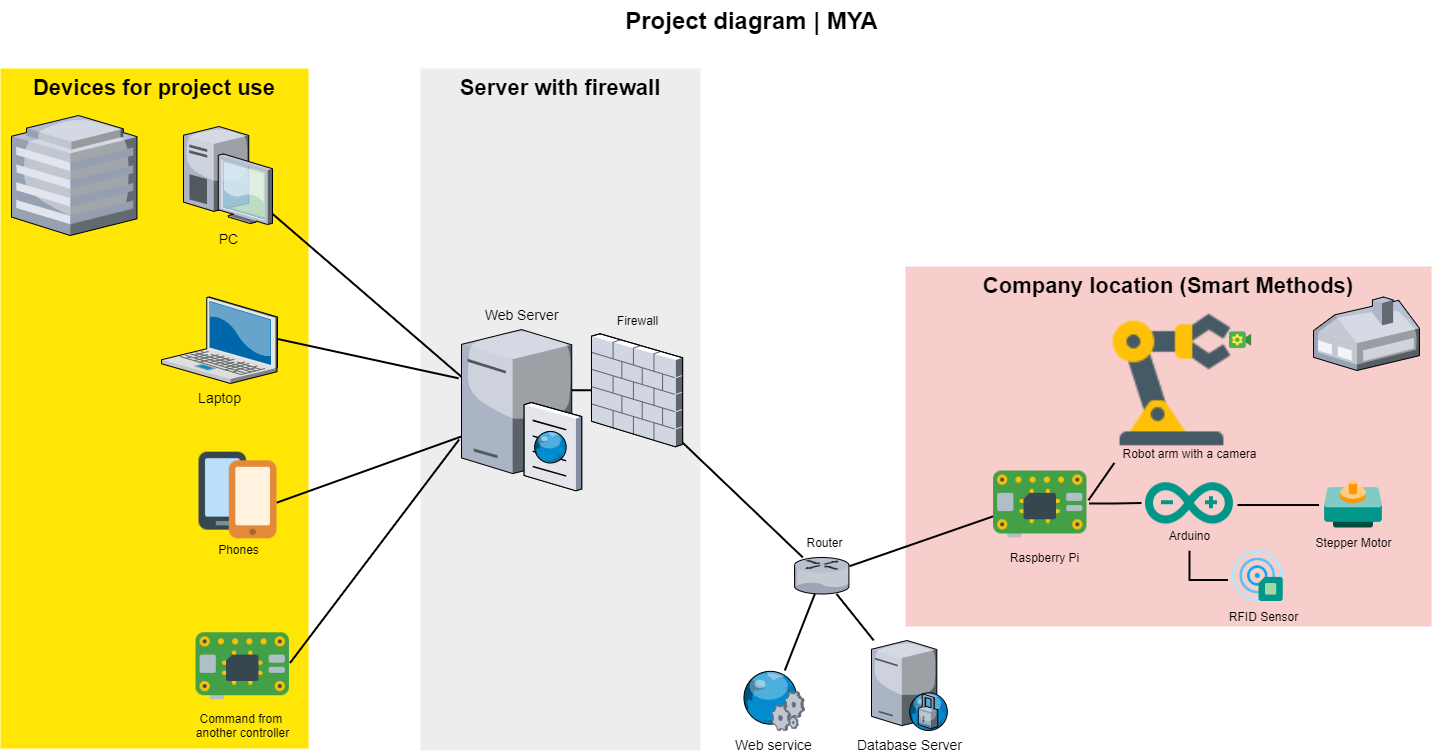

The diagram above was exported from draw.io. Its source (the exported page's mxGraphModel, read from the mxfile embedded in the PNG):
<mxGraphModel dx="1978" dy="1460" grid="1" gridSize="10" guides="1" tooltips="1" connect="1" arrows="1" fold="1" page="1" pageScale="1.5" pageWidth="1169" pageHeight="826" background="none" math="0" shadow="0">
  <root>
    <mxCell id="0" style=";html=1;" />
    <mxCell id="1" style=";html=1;" parent="0" />
    <mxCell id="6a7d8f32e03d9370-61" value="&lt;span style=&quot;font-size: 22px&quot;&gt;&lt;b&gt;Company location (Smart Methods)&lt;/b&gt;&lt;/span&gt;" style="whiteSpace=wrap;html=1;fillColor=#f8cecc;fontSize=14;strokeColor=none;verticalAlign=top;" parent="1" vertex="1">
      <mxGeometry x="1084" y="296" width="526" height="360" as="geometry" />
    </mxCell>
    <mxCell id="6a7d8f32e03d9370-59" value="&lt;font style=&quot;font-size: 22px&quot;&gt;&lt;b&gt;Server&amp;nbsp;&lt;/b&gt;&lt;b&gt;with firewall&lt;/b&gt;&lt;b&gt;&lt;br&gt;&lt;/b&gt;&lt;/font&gt;" style="whiteSpace=wrap;html=1;fillColor=#EDEDED;fontSize=14;strokeColor=none;verticalAlign=top;" parent="1" vertex="1">
      <mxGeometry x="599" y="98" width="280" height="682" as="geometry" />
    </mxCell>
    <mxCell id="6a7d8f32e03d9370-57" value="&lt;b&gt;&lt;font style=&quot;font-size: 22px&quot;&gt;Devices for project use&lt;/font&gt;&lt;/b&gt;" style="whiteSpace=wrap;html=1;gradientColor=none;fontSize=14;strokeColor=none;verticalAlign=top;fillColor=#FFE605;" parent="1" vertex="1">
      <mxGeometry x="179" y="98" width="308" height="680" as="geometry" />
    </mxCell>
    <mxCell id="6a7d8f32e03d9370-35" style="edgeStyle=none;rounded=0;html=1;startSize=10;endSize=10;jettySize=auto;orthogonalLoop=1;fontSize=14;endArrow=none;endFill=0;strokeWidth=2;entryX=0.006;entryY=0.882;entryDx=0;entryDy=0;entryPerimeter=0;" parent="1" edge="1">
      <mxGeometry relative="1" as="geometry">
        <mxPoint x="468.5" y="692.5241020793951" as="sourcePoint" />
        <mxPoint x="637.6609600000002" y="469.028" as="targetPoint" />
      </mxGeometry>
    </mxCell>
    <mxCell id="6a7d8f32e03d9370-34" style="edgeStyle=none;rounded=0;html=1;startSize=10;endSize=10;jettySize=auto;orthogonalLoop=1;fontSize=14;endArrow=none;endFill=0;strokeWidth=2;entryX=0.116;entryY=0.831;entryDx=0;entryDy=0;entryPerimeter=0;" parent="1" edge="1">
      <mxGeometry relative="1" as="geometry">
        <mxPoint x="455" y="532.2429111531189" as="sourcePoint" />
        <mxPoint x="649.7785600000002" y="462.44900000000007" as="targetPoint" />
      </mxGeometry>
    </mxCell>
    <mxCell id="6a7d8f32e03d9370-33" style="edgeStyle=none;rounded=0;html=1;startSize=10;endSize=10;jettySize=auto;orthogonalLoop=1;fontSize=14;endArrow=none;endFill=0;strokeWidth=2;" parent="1" edge="1">
      <mxGeometry relative="1" as="geometry">
        <mxPoint x="455" y="368.24291115311905" as="sourcePoint" />
        <mxPoint x="637" y="407.78353107100475" as="targetPoint" />
      </mxGeometry>
    </mxCell>
    <mxCell id="6a7d8f32e03d9370-32" style="edgeStyle=none;rounded=0;html=1;startSize=10;endSize=10;jettySize=auto;orthogonalLoop=1;fontSize=14;endArrow=none;endFill=0;strokeWidth=2;entryX=0.053;entryY=0.415;entryDx=0;entryDy=0;entryPerimeter=0;" parent="1" source="6a7d8f32e03d9370-5" edge="1">
      <mxGeometry relative="1" as="geometry">
        <mxPoint x="642.8384799999999" y="408.7850000000001" as="targetPoint" />
      </mxGeometry>
    </mxCell>
    <mxCell id="6a7d8f32e03d9370-5" value="PC" style="verticalLabelPosition=bottom;aspect=fixed;html=1;verticalAlign=top;strokeColor=none;shape=mxgraph.citrix.desktop;fillColor=#66B2FF;gradientColor=#0066CC;fontSize=14;" parent="1" vertex="1">
      <mxGeometry x="362.00000000000006" y="156.00000000000006" width="89" height="98" as="geometry" />
    </mxCell>
    <mxCell id="6a7d8f32e03d9370-42" style="edgeStyle=none;rounded=0;html=1;startSize=10;endSize=10;jettySize=auto;orthogonalLoop=1;fontSize=14;endArrow=none;endFill=0;strokeWidth=2;" parent="1" target="6a7d8f32e03d9370-18" edge="1">
      <mxGeometry relative="1" as="geometry">
        <mxPoint x="747.1600000000003" y="419.7499999999998" as="sourcePoint" />
      </mxGeometry>
    </mxCell>
    <mxCell id="6a7d8f32e03d9370-52" style="edgeStyle=none;rounded=0;html=1;startSize=10;endSize=10;jettySize=auto;orthogonalLoop=1;fontSize=14;endArrow=none;endFill=0;strokeWidth=2;" parent="1" source="6a7d8f32e03d9370-13" edge="1">
      <mxGeometry relative="1" as="geometry">
        <mxPoint x="1175" y="544.7091836734694" as="targetPoint" />
      </mxGeometry>
    </mxCell>
    <mxCell id="6a7d8f32e03d9370-56" style="edgeStyle=none;rounded=0;html=1;startSize=10;endSize=10;jettySize=auto;orthogonalLoop=1;fontSize=14;endArrow=none;endFill=0;strokeWidth=2;" parent="1" source="6a7d8f32e03d9370-13" target="6a7d8f32e03d9370-25" edge="1">
      <mxGeometry relative="1" as="geometry" />
    </mxCell>
    <mxCell id="6a7d8f32e03d9370-13" value="" style="verticalLabelPosition=bottom;aspect=fixed;html=1;verticalAlign=top;strokeColor=none;shape=mxgraph.citrix.router;fillColor=#66B2FF;gradientColor=#0066CC;fontSize=14;" parent="1" vertex="1">
      <mxGeometry x="973" y="587" width="55" height="36.5" as="geometry" />
    </mxCell>
    <mxCell id="6a7d8f32e03d9370-15" value="Web Server" style="verticalLabelPosition=top;aspect=fixed;html=1;verticalAlign=bottom;strokeColor=none;shape=mxgraph.citrix.cache_server;fillColor=#66B2FF;gradientColor=#0066CC;fontSize=14;labelPosition=center;align=center;" parent="1" vertex="1">
      <mxGeometry x="640" y="355.25" width="119.97" height="164.75" as="geometry" />
    </mxCell>
    <mxCell id="6a7d8f32e03d9370-44" style="edgeStyle=none;rounded=0;html=1;startSize=10;endSize=10;jettySize=auto;orthogonalLoop=1;fontSize=14;endArrow=none;endFill=0;strokeWidth=2;exitX=0.995;exitY=0.96;exitDx=0;exitDy=0;exitPerimeter=0;" parent="1" source="6a7d8f32e03d9370-18" target="6a7d8f32e03d9370-13" edge="1">
      <mxGeometry relative="1" as="geometry">
        <mxPoint x="820.0530726256984" y="249" as="sourcePoint" />
      </mxGeometry>
    </mxCell>
    <mxCell id="6a7d8f32e03d9370-18" value="" style="verticalLabelPosition=bottom;aspect=fixed;html=1;verticalAlign=top;strokeColor=none;shape=mxgraph.citrix.firewall;fillColor=#66B2FF;gradientColor=#0066CC;fontSize=14;" parent="1" vertex="1">
      <mxGeometry x="770" y="363.25" width="91.13" height="113" as="geometry" />
    </mxCell>
    <mxCell id="6a7d8f32e03d9370-23" value="" style="verticalLabelPosition=bottom;aspect=fixed;html=1;verticalAlign=top;strokeColor=none;shape=mxgraph.citrix.home_office;fillColor=#66B2FF;gradientColor=#0066CC;fontSize=14;" parent="1" vertex="1">
      <mxGeometry x="1492" y="326.5" width="105.95" height="73.5" as="geometry" />
    </mxCell>
    <mxCell id="6a7d8f32e03d9370-24" value="" style="verticalLabelPosition=bottom;aspect=fixed;html=1;verticalAlign=top;strokeColor=none;shape=mxgraph.citrix.hq_enterprise;fillColor=#66B2FF;gradientColor=#0066CC;fontSize=14;" parent="1" vertex="1">
      <mxGeometry x="190" y="145" width="125.45" height="120" as="geometry" />
    </mxCell>
    <mxCell id="6a7d8f32e03d9370-25" value="Database Server" style="verticalLabelPosition=bottom;aspect=fixed;html=1;verticalAlign=top;strokeColor=none;shape=mxgraph.citrix.proxy_server;fillColor=#66B2FF;gradientColor=#0066CC;fontSize=14;" parent="1" vertex="1">
      <mxGeometry x="1050" y="670" width="76.5" height="90" as="geometry" />
    </mxCell>
    <mxCell id="6a7d8f32e03d9370-55" style="edgeStyle=none;rounded=0;html=1;startSize=10;endSize=10;jettySize=auto;orthogonalLoop=1;fontSize=14;endArrow=none;endFill=0;strokeWidth=2;" parent="1" target="zeXOoyXpUFILa8zrxXDv-11" edge="1">
      <mxGeometry relative="1" as="geometry">
        <mxPoint x="1267" y="529.6187872763419" as="sourcePoint" />
        <mxPoint x="1437" y="532.8295228628231" as="targetPoint" />
      </mxGeometry>
    </mxCell>
    <mxCell id="6a7d8f32e03d9370-49" style="edgeStyle=none;rounded=0;html=1;startSize=10;endSize=10;jettySize=auto;orthogonalLoop=1;fontSize=14;endArrow=none;endFill=0;strokeWidth=2;" parent="1" source="6a7d8f32e03d9370-30" target="6a7d8f32e03d9370-13" edge="1">
      <mxGeometry relative="1" as="geometry" />
    </mxCell>
    <mxCell id="6a7d8f32e03d9370-30" value="Web service" style="verticalLabelPosition=bottom;aspect=fixed;html=1;verticalAlign=top;strokeColor=none;shape=mxgraph.citrix.web_service;fillColor=#66B2FF;gradientColor=#0066CC;fontSize=14;" parent="1" vertex="1">
      <mxGeometry x="920" y="700" width="63" height="60" as="geometry" />
    </mxCell>
    <mxCell id="6a7d8f32e03d9370-62" value="Project diagram | MYA" style="text;strokeColor=none;fillColor=none;html=1;fontSize=24;fontStyle=1;verticalAlign=middle;align=center;" parent="1" vertex="1">
      <mxGeometry x="499" y="30" width="861" height="40" as="geometry" />
    </mxCell>
    <mxCell id="zeXOoyXpUFILa8zrxXDv-4" value="" style="shape=image;verticalLabelPosition=bottom;labelBackgroundColor=#ffffff;verticalAlign=top;aspect=fixed;imageAspect=0;image=data:image/png,(base64 omitted: 1700 chars);" vertex="1" parent="1">
      <mxGeometry x="364.5" y="473" width="104" height="104" as="geometry" />
    </mxCell>
    <mxCell id="zeXOoyXpUFILa8zrxXDv-5" value="Phones" style="text;html=1;resizable=0;autosize=1;align=center;verticalAlign=middle;points=[];fillColor=none;strokeColor=none;rounded=0;" vertex="1" parent="1">
      <mxGeometry x="386.5" y="569" width="60" height="20" as="geometry" />
    </mxCell>
    <mxCell id="zeXOoyXpUFILa8zrxXDv-7" value="" style="shape=image;verticalLabelPosition=bottom;labelBackgroundColor=#ffffff;verticalAlign=top;aspect=fixed;imageAspect=0;image=data:image/png,(base64 omitted: 2224 chars);" vertex="1" parent="1">
      <mxGeometry x="372.5" y="646" width="97.5" height="97.5" as="geometry" />
    </mxCell>
    <mxCell id="zeXOoyXpUFILa8zrxXDv-8" value="Laptop" style="verticalLabelPosition=bottom;aspect=fixed;html=1;verticalAlign=top;strokeColor=none;shape=mxgraph.citrix.laptop_2;fillColor=#66B2FF;gradientColor=#0066CC;fontSize=14;" vertex="1" parent="1">
      <mxGeometry x="339.9999999999999" y="326.5" width="116" height="86.5" as="geometry" />
    </mxCell>
    <mxCell id="zeXOoyXpUFILa8zrxXDv-11" value="" style="shape=image;verticalLabelPosition=bottom;labelBackgroundColor=#ffffff;verticalAlign=top;aspect=fixed;imageAspect=0;image=data:image/png,(base64 omitted: 3556 chars);" vertex="1" parent="1">
      <mxGeometry x="1267.5" y="326.5" width="166" height="166" as="geometry" />
    </mxCell>
    <mxCell id="zeXOoyXpUFILa8zrxXDv-12" value="Command from &lt;br&gt;another controller" style="text;html=1;resizable=0;autosize=1;align=center;verticalAlign=middle;points=[];fillColor=none;strokeColor=none;rounded=0;" vertex="1" parent="1">
      <mxGeometry x="366.25" y="740" width="110" height="30" as="geometry" />
    </mxCell>
    <mxCell id="zeXOoyXpUFILa8zrxXDv-13" value="" style="shape=image;verticalLabelPosition=bottom;labelBackgroundColor=#ffffff;verticalAlign=top;aspect=fixed;imageAspect=0;image=data:image/png,(base64 omitted: 2852 chars);" vertex="1" parent="1">
      <mxGeometry x="1405.75" y="356.38" width="26.75" height="26.75" as="geometry" />
    </mxCell>
    <mxCell id="zeXOoyXpUFILa8zrxXDv-19" style="edgeStyle=orthogonalEdgeStyle;rounded=0;orthogonalLoop=1;jettySize=auto;html=1;fontSize=14;strokeWidth=2;endFill=0;endArrow=none;endSize=10;startSize=10;" edge="1" parent="1" source="zeXOoyXpUFILa8zrxXDv-14" target="zeXOoyXpUFILa8zrxXDv-18">
      <mxGeometry relative="1" as="geometry" />
    </mxCell>
    <mxCell id="zeXOoyXpUFILa8zrxXDv-14" value="" style="shape=image;verticalLabelPosition=bottom;labelBackgroundColor=#ffffff;verticalAlign=top;aspect=fixed;imageAspect=0;image=data:image/png,(base64 omitted: 2224 chars);" vertex="1" parent="1">
      <mxGeometry x="1170" y="484.25" width="97.5" height="97.5" as="geometry" />
    </mxCell>
    <mxCell id="zeXOoyXpUFILa8zrxXDv-16" value="Raspberry Pi" style="text;html=1;resizable=0;autosize=1;align=center;verticalAlign=middle;points=[];fillColor=none;strokeColor=none;rounded=0;" vertex="1" parent="1">
      <mxGeometry x="1177.5" y="577" width="90" height="20" as="geometry" />
    </mxCell>
    <mxCell id="zeXOoyXpUFILa8zrxXDv-24" style="edgeStyle=orthogonalEdgeStyle;rounded=0;orthogonalLoop=1;jettySize=auto;html=1;entryX=0;entryY=0.5;entryDx=0;entryDy=0;fontSize=14;strokeWidth=2;endFill=0;endArrow=none;endSize=10;startSize=10;" edge="1" parent="1" source="zeXOoyXpUFILa8zrxXDv-18" target="zeXOoyXpUFILa8zrxXDv-22">
      <mxGeometry relative="1" as="geometry">
        <Array as="points">
          <mxPoint x="1457" y="535" />
        </Array>
      </mxGeometry>
    </mxCell>
    <mxCell id="zeXOoyXpUFILa8zrxXDv-26" style="edgeStyle=orthogonalEdgeStyle;rounded=0;orthogonalLoop=1;jettySize=auto;html=1;entryX=0.011;entryY=0.567;entryDx=0;entryDy=0;entryPerimeter=0;fontSize=14;strokeWidth=2;endFill=0;endArrow=none;endSize=10;startSize=10;" edge="1" parent="1" source="zeXOoyXpUFILa8zrxXDv-18" target="zeXOoyXpUFILa8zrxXDv-20">
      <mxGeometry relative="1" as="geometry" />
    </mxCell>
    <mxCell id="zeXOoyXpUFILa8zrxXDv-18" value="" style="shape=image;verticalLabelPosition=bottom;labelBackgroundColor=#ffffff;verticalAlign=top;aspect=fixed;imageAspect=0;image=data:image/png,(base64 omitted: 3516 chars);" vertex="1" parent="1">
      <mxGeometry x="1320" y="484.25" width="96" height="96" as="geometry" />
    </mxCell>
    <mxCell id="zeXOoyXpUFILa8zrxXDv-20" value="" style="shape=image;verticalLabelPosition=bottom;labelBackgroundColor=#ffffff;verticalAlign=top;aspect=fixed;imageAspect=0;image=data:image/png,(base64 omitted: 7012 chars);" vertex="1" parent="1">
      <mxGeometry x="1405.75" y="575" width="61" height="61" as="geometry" />
    </mxCell>
    <mxCell id="zeXOoyXpUFILa8zrxXDv-21" value="RFID Sensor&lt;br&gt;" style="text;html=1;resizable=0;autosize=1;align=center;verticalAlign=middle;points=[];fillColor=none;strokeColor=none;rounded=0;" vertex="1" parent="1">
      <mxGeometry x="1397" y="636" width="90" height="20" as="geometry" />
    </mxCell>
    <mxCell id="zeXOoyXpUFILa8zrxXDv-22" value="" style="shape=image;verticalLabelPosition=bottom;labelBackgroundColor=#ffffff;verticalAlign=top;aspect=fixed;imageAspect=0;image=data:image/png,(base64 omitted: 2472 chars);" vertex="1" parent="1">
      <mxGeometry x="1497.5" y="500" width="69" height="69" as="geometry" />
    </mxCell>
    <mxCell id="zeXOoyXpUFILa8zrxXDv-23" value="Stepper Motor" style="text;html=1;resizable=0;autosize=1;align=center;verticalAlign=middle;points=[];fillColor=none;strokeColor=none;rounded=0;" vertex="1" parent="1">
      <mxGeometry x="1487" y="561.75" width="90" height="20" as="geometry" />
    </mxCell>
    <mxCell id="zeXOoyXpUFILa8zrxXDv-27" value="Arduino" style="text;html=1;resizable=0;autosize=1;align=center;verticalAlign=middle;points=[];fillColor=none;strokeColor=none;rounded=0;" vertex="1" parent="1">
      <mxGeometry x="1338" y="555" width="60" height="20" as="geometry" />
    </mxCell>
    <mxCell id="zeXOoyXpUFILa8zrxXDv-28" value="Robot arm with a camera" style="text;html=1;resizable=0;autosize=1;align=center;verticalAlign=middle;points=[];fillColor=none;strokeColor=none;rounded=0;" vertex="1" parent="1">
      <mxGeometry x="1293" y="473" width="150" height="20" as="geometry" />
    </mxCell>
    <mxCell id="zeXOoyXpUFILa8zrxXDv-29" value="Firewall" style="text;html=1;resizable=0;autosize=1;align=center;verticalAlign=middle;points=[];fillColor=none;strokeColor=none;rounded=0;" vertex="1" parent="1">
      <mxGeometry x="785.57" y="340" width="60" height="20" as="geometry" />
    </mxCell>
    <mxCell id="zeXOoyXpUFILa8zrxXDv-30" value="Router" style="text;html=1;resizable=0;autosize=1;align=center;verticalAlign=middle;points=[];fillColor=none;strokeColor=none;rounded=0;" vertex="1" parent="1">
      <mxGeometry x="978" y="561.75" width="50" height="20" as="geometry" />
    </mxCell>
  </root>
</mxGraphModel>